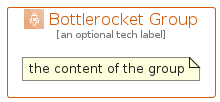

The diagram above was rendered by PlantUML. Its source (embedded in the PNG):
@startuml
' configures the library
!global $INCLUSION_MODE="local"
!global $LIB_BASE_LOCATION="../../.."

' loads the library's bootstrap
!include $LIB_BASE_LOCATION/bootstrap.puml

' loads the package bootstrap
include('aws-q1-2022/bootstrap')

' loads the Item which embeds the element BottlerocketGroup
include('aws-q1-2022/Architecture/Compute/Bottlerocket')

' renders the element
BottlerocketGroup('BottlerocketGroup', 'Bottlerocket Group', 'an optional tech label') {
    note as note
        the content of the group
    end note
}
@enduml